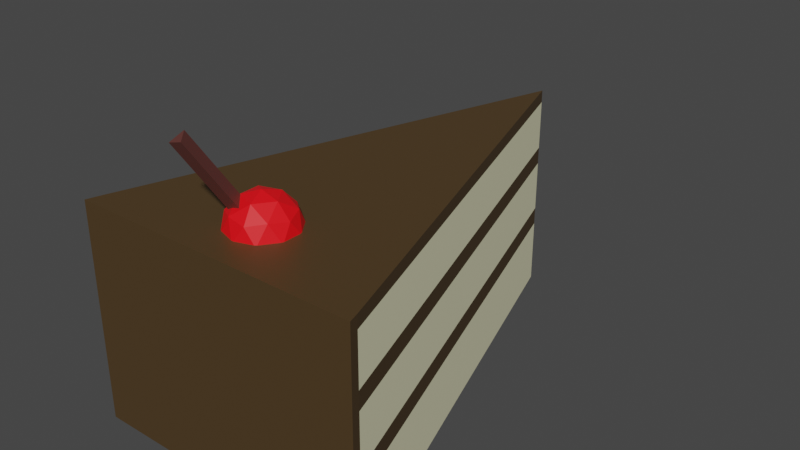 # Source: cake4.blend  (saved by Blender 2.91.10; exported with 4.5.12 LTS)
import bpy
from mathutils import Matrix  # noqa: F401  (used for matrix-valued properties, if any)

bpy.ops.wm.read_factory_settings(use_empty=True)
scene = bpy.context.scene
scene.name = 'Scene'

# ---- collections
col_collection = bpy.data.collections.new('Collection'); scene.collection.children.link(col_collection)

# ---- materials (node trees are filled in below, after node groups)
mat_material_002 = bpy.data.materials.new('Material.002')
mat_material_002.use_transparent_shadow = False
mat_material = bpy.data.materials.new('Material')
mat_material.alpha_threshold = 0.0
mat_material.use_transparent_shadow = False
mat_material.line_color = (0.0, 0.0, 0.0, 1.0)
mat_material_003 = bpy.data.materials.new('Material.003')
mat_material_003.use_transparent_shadow = False
mat_material_004 = bpy.data.materials.new('Material.004')
mat_material_004.use_transparent_shadow = False

# ---- material node trees
mat_material_002.use_nodes = True; mat_material_002.node_tree.nodes.clear()
_N = mat_material_002.node_tree.nodes; _L = mat_material_002.node_tree.links
n0 = _N.new('ShaderNodeBsdfPrincipled'); n0.name = 'Principled BSDF'; n0.location = (10, 300)
n0.distribution = 'GGX'
n0.subsurface_method = 'BURLEY'
n0.inputs[0].default_value = (0.0749, 0.04397, 0.01599, 1.0)
n0.inputs[3].default_value = 1.45
n0.inputs[27].default_value = (0.0, 0.0, 0.0, 1.0)
n0.inputs[28].default_value = 1.0
n1 = _N.new('ShaderNodeOutputMaterial'); n1.name = 'Material Output'; n1.location = (300, 300)
_L.new(n0.outputs[0], n1.inputs[0])
n1.is_active_output = True
mat_material.use_nodes = True; mat_material.node_tree.nodes.clear()
_N = mat_material.node_tree.nodes; _L = mat_material.node_tree.links
n0 = _N.new('ShaderNodeOutputMaterial'); n0.name = 'Material Output'; n0.location = (300, 300)
n1 = _N.new('ShaderNodeBsdfPrincipled'); n1.name = 'Principled BSDF'; n1.location = (10, 300)
n1.distribution = 'GGX'
n1.subsurface_method = 'BURLEY'
n1.inputs[0].default_value = (1.0, 0.9714, 0.6426, 1.0)
n1.inputs[2].default_value = 0.4
n1.inputs[3].default_value = 1.45
n1.inputs[27].default_value = (0.0, 0.0, 0.0, 1.0)
n1.inputs[28].default_value = 1.0
_L.new(n1.outputs[0], n0.inputs[0])
n0.is_active_output = True
mat_material_003.use_nodes = True; mat_material_003.node_tree.nodes.clear()
_N = mat_material_003.node_tree.nodes; _L = mat_material_003.node_tree.links
n0 = _N.new('ShaderNodeBsdfPrincipled'); n0.name = 'Principled BSDF'; n0.location = (10, 300)
n0.distribution = 'GGX'
n0.subsurface_method = 'BURLEY'
n0.inputs[0].default_value = (1.0, 0.002466, 0.007547, 1.0)
n0.inputs[3].default_value = 1.45
n0.inputs[27].default_value = (0.0, 0.0, 0.0, 1.0)
n0.inputs[28].default_value = 1.0
n1 = _N.new('ShaderNodeOutputMaterial'); n1.name = 'Material Output'; n1.location = (300, 300)
_L.new(n0.outputs[0], n1.inputs[0])
n1.is_active_output = True
mat_material_004.use_nodes = True; mat_material_004.node_tree.nodes.clear()
_N = mat_material_004.node_tree.nodes; _L = mat_material_004.node_tree.links
n0 = _N.new('ShaderNodeBsdfPrincipled'); n0.name = 'Principled BSDF'; n0.location = (10, 300)
n0.distribution = 'GGX'
n0.subsurface_method = 'BURLEY'
n0.inputs[0].default_value = (0.1171, 0.03679, 0.03074, 1.0)
n0.inputs[3].default_value = 1.45
n0.inputs[27].default_value = (0.0, 0.0, 0.0, 1.0)
n0.inputs[28].default_value = 1.0
n1 = _N.new('ShaderNodeOutputMaterial'); n1.name = 'Material Output'; n1.location = (300, 300)
_L.new(n0.outputs[0], n1.inputs[0])
n1.is_active_output = True

# ---- world
world_world = bpy.data.worlds.new('World'); scene.world = world_world
world_world.use_nodes = True; world_world.node_tree.nodes.clear()
_N = world_world.node_tree.nodes; _L = world_world.node_tree.links
n0 = _N.new('ShaderNodeOutputWorld'); n0.name = 'World Output'; n0.location = (300, 300)
n1 = _N.new('ShaderNodeBackground'); n1.name = 'Background'; n1.location = (10, 300)
n1.inputs[0].default_value = (0.05088, 0.05088, 0.05088, 1.0)
_L.new(n1.outputs[0], n0.inputs[0])
n0.is_active_output = True
world_world.color = (0.05088, 0.05088, 0.05088)
world_world.use_sun_shadow = False
world_world.sun_shadow_jitter_overblur = 0.0

# ---- meshes
me_cylinder = bpy.data.meshes.new('Cylinder')
me_cylinder.from_pydata([(0.0, 2.194, -1.0), (0.0, 2.194, 0.2958), (0.866, -0.5, -1.0), (0.866, -0.5, 0.2958), (-0.866, -0.5, -1.0), (-0.866, -0.5, 0.2958), (0.866, -0.5, -0.6065), (-0.866, -0.5, -0.6065), (0.866, -0.5, -0.4973), (-0.866, -0.5, -0.4973), (0.866, -0.5, -0.185), (-0.866, -0.5, -0.185), (0.866, -0.5, -0.07903), (-0.866, -0.5, -0.07903), (0.433, 0.847, -1.0), (0.433, 0.847, 0.2958), (0.8484, -0.4374, -1.0), (-0.8476, -0.4375, -1.0), (-0.8476, -0.4375, 0.2958), (-0.8476, -0.4375, -0.6065), (0.8484, -0.4374, -0.6065), (-0.8476, -0.4375, -0.4973), (0.8484, -0.4374, -0.4973), (-0.8476, -0.4375, -0.185), (0.8484, -0.4374, -0.185), (-0.8476, -0.4375, -0.07903), (0.8484, -0.4374, -0.07903), (0.8484, -0.4374, 0.2958), (0.0, 2.194, 0.221), (0.866, -0.5, 0.221), (-0.866, -0.5, 0.221), (0.433, 0.847, 0.221), (-0.8476, -0.4375, 0.221), (0.8484, -0.4374, 0.221)], [], [(33, 27, 3, 29), (29, 3, 5, 30), (27, 15, 1, 18), (32, 18, 1, 28), (17, 16, 2, 4), (2, 6, 7, 4), (16, 20, 6, 2), (6, 8, 9, 7), (20, 22, 8, 6), (8, 10, 11, 9), (22, 24, 10, 8), (10, 12, 13, 11), (24, 26, 12, 10), (28, 1, 15, 31), (11, 13, 25, 23), (9, 11, 23, 21), (7, 9, 21, 19), (4, 7, 19, 17), (0, 14, 16, 17), (30, 5, 18, 32), (3, 27, 18, 5), (31, 15, 27, 33), (13, 30, 32, 25), (12, 29, 30, 13), (26, 33, 29, 12)])
_uv = me_cylinder.uv_layers.new(name='UVMap')
_uv.uv.foreach_set('vector', [0.7202, 0.9711, 0.7202, 1.0, 0.6667, 1.0, 0.6667, 0.9711, 0.6667, 0.9711, 0.6667, 1.0, 0.3333, 1.0, 0.3333, 0.9711, 0.4245, 0.1878, 0.3539, 0.31, 0.25, 0.49, 0.1089, 0.2456, 0.2263, 0.9711, 0.2263, 1.0, -5.96e-08, 1.0, -5.96e-08, 0.9711, 0.6089, 0.2456, 0.9245, 0.1878, 0.9578, 0.13, 0.5422, 0.13, 0.6667, 0.5, 0.6667, 0.6518, 0.3333, 0.6518, 0.3333, 0.5, 0.7202, 0.5, 0.7202, 0.6518, 0.6667, 0.6518, 0.6667, 0.5, 0.6667, 0.6518, 0.6667, 0.6939, 0.3333, 0.6939, 0.3333, 0.6518, 0.7202, 0.6518, 0.7202, 0.6939, 0.6667, 0.6939, 0.6667, 0.6518, 0.6667, 0.6939, 0.6667, 0.8145, 0.3333, 0.8145, 0.3333, 0.6939, 0.7202, 0.6939, 0.7202, 0.8145, 0.6667, 0.8145, 0.6667, 0.6939, 0.6667, 0.8145, 0.6667, 0.8554, 0.3333, 0.8554, 0.3333, 0.8145, 0.7202, 0.8145, 0.7202, 0.8554, 0.6667, 0.8554, 0.6667, 0.8145, 1.0, 0.9711, 1.0, 1.0, 0.8333, 1.0, 0.8333, 0.9711, 0.3333, 0.8145, 0.3333, 0.8554, 0.2263, 0.8554, 0.2263, 0.8145, 0.3333, 0.6939, 0.3333, 0.8145, 0.2263, 0.8145, 0.2263, 0.6939, 0.3333, 0.6518, 0.3333, 0.6939, 0.2263, 0.6939, 0.2263, 0.6518, 0.3333, 0.5, 0.3333, 0.6518, 0.2263, 0.6518, 0.2263, 0.5, 0.75, 0.49, 0.8539, 0.31, 0.9245, 0.1878, 0.6089, 0.2456, 0.3333, 0.9711, 0.3333, 1.0, 0.2263, 1.0, 0.2263, 0.9711, 0.4578, 0.13, 0.4245, 0.1878, 0.1089, 0.2456, 0.04215, 0.13, 0.8333, 0.9711, 0.8333, 1.0, 0.7202, 1.0, 0.7202, 0.9711, 0.3333, 0.8554, 0.3333, 0.9711, 0.2263, 0.9711, 0.2263, 0.8554, 0.6667, 0.8554, 0.6667, 0.9711, 0.3333, 0.9711, 0.3333, 0.8554, 0.7202, 0.8554, 0.7202, 0.9711, 0.6667, 0.9711, 0.6667, 0.8554])
me_cylinder.materials.append(mat_material_002)
me_cylinder.use_remesh_fix_poles = True
me_cylinder.use_remesh_preserve_attributes = False
me_cylinder.use_mirror_vertex_groups = False
me_cylinder.update()
me_cylinder_001 = bpy.data.meshes.new('Cylinder.001')
me_cylinder_001.from_pydata([(0.0, 2.194, -1.0), (0.866, -0.5, -1.0), (-0.866, -0.5, -1.0), (0.0, 2.194, -0.6065), (0.0, 2.194, -0.4973), (0.0, 2.194, -0.185), (0.0, 2.194, -0.07903), (0.433, 0.847, -1.0), (0.433, 0.847, -0.6065), (0.433, 0.847, -0.4973), (0.433, 0.847, -0.185), (0.433, 0.847, -0.07903), (0.8484, -0.4374, -1.0), (-0.8476, -0.4375, -1.0), (-0.8476, -0.4375, -0.6065), (0.8484, -0.4374, -0.6065), (-0.8476, -0.4375, -0.4973), (0.8484, -0.4374, -0.4973), (-0.8476, -0.4375, -0.185), (0.8484, -0.4374, -0.185), (-0.8476, -0.4375, -0.07903), (0.8484, -0.4374, -0.07903)], [], [(13, 12, 1, 2), (14, 16, 4, 3), (18, 20, 6, 5), (5, 6, 11, 10), (3, 4, 9, 8), (10, 11, 21, 19), (8, 9, 17, 15), (0, 7, 12, 13)])
_uv = me_cylinder_001.uv_layers.new(name='UVMap')
_uv.uv.foreach_set('vector', [0.6089, 0.2456, 0.9245, 0.1878, 0.9578, 0.13, 0.5422, 0.13, 0.2263, 0.6518, 0.2263, 0.6939, -5.96e-08, 0.6939, -5.96e-08, 0.6518, 0.2263, 0.8145, 0.2263, 0.8554, -5.96e-08, 0.8554, -5.96e-08, 0.8145, 1.0, 0.8145, 1.0, 0.8554, 0.8333, 0.8554, 0.8333, 0.8145, 1.0, 0.6518, 1.0, 0.6939, 0.8333, 0.6939, 0.8333, 0.6518, 0.8333, 0.8145, 0.8333, 0.8554, 0.7202, 0.8554, 0.7202, 0.8145, 0.8333, 0.6518, 0.8333, 0.6939, 0.7202, 0.6939, 0.7202, 0.6518, 0.75, 0.49, 0.8539, 0.31, 0.9245, 0.1878, 0.6089, 0.2456])
me_cylinder_001.materials.append(mat_material_002)
me_cylinder_001.use_remesh_fix_poles = True
me_cylinder_001.use_remesh_preserve_attributes = False
me_cylinder_001.use_mirror_vertex_groups = False
me_cylinder_001.update()
me_cylinder_002 = bpy.data.meshes.new('Cylinder.002')
me_cylinder_002.from_pydata([(0.0, 2.194, -1.0), (0.866, -0.5, -1.0), (-0.866, -0.5, -1.0), (0.0, 2.194, -0.6065), (0.0, 2.194, -0.4973), (0.0, 2.194, -0.185), (0.0, 2.194, -0.07903), (0.433, 0.847, -1.0), (0.433, 0.847, -0.6065), (0.433, 0.847, -0.4973), (0.433, 0.847, -0.185), (0.433, 0.847, -0.07903), (0.8484, -0.4374, -1.0), (-0.8476, -0.4375, -1.0), (-0.8476, -0.4375, -0.6065), (0.8484, -0.4374, -0.6065), (-0.8476, -0.4375, -0.4973), (0.8484, -0.4374, -0.4973), (-0.8476, -0.4375, -0.185), (0.8484, -0.4374, -0.185), (-0.8476, -0.4375, -0.07903), (0.8484, -0.4374, -0.07903), (0.0, 2.194, 0.221), (0.433, 0.847, 0.221), (-0.8476, -0.4375, 0.221), (0.8484, -0.4374, 0.221)], [], [(13, 12, 1, 2), (13, 14, 3, 0), (16, 18, 5, 4), (4, 5, 10, 9), (0, 3, 8, 7), (9, 10, 19, 17), (7, 8, 15, 12), (0, 7, 12, 13), (11, 23, 25, 21), (6, 22, 23, 11), (20, 24, 22, 6)])
_uv = me_cylinder_002.uv_layers.new(name='UVMap')
_uv.uv.foreach_set('vector', [0.6089, 0.2456, 0.9245, 0.1878, 0.9578, 0.13, 0.5422, 0.13, 0.2263, 0.5, 0.2263, 0.6518, -5.96e-08, 0.6518, -5.96e-08, 0.5, 0.2263, 0.6939, 0.2263, 0.8145, -5.96e-08, 0.8145, -5.96e-08, 0.6939, 1.0, 0.6939, 1.0, 0.8145, 0.8333, 0.8145, 0.8333, 0.6939, 1.0, 0.5, 1.0, 0.6518, 0.8333, 0.6518, 0.8333, 0.5, 0.8333, 0.6939, 0.8333, 0.8145, 0.7202, 0.8145, 0.7202, 0.6939, 0.8333, 0.5, 0.8333, 0.6518, 0.7202, 0.6518, 0.7202, 0.5, 0.75, 0.49, 0.8539, 0.31, 0.9245, 0.1878, 0.6089, 0.2456, 0.8333, 0.8554, 0.8333, 0.9711, 0.7202, 0.9711, 0.7202, 0.8554, 1.0, 0.8554, 1.0, 0.9711, 0.8333, 0.9711, 0.8333, 0.8554, 0.2263, 0.8554, 0.2263, 0.9711, -5.96e-08, 0.9711, -5.96e-08, 0.8554])
me_cylinder_002.materials.append(mat_material)
me_cylinder_002.use_remesh_fix_poles = True
me_cylinder_002.use_remesh_preserve_attributes = False
me_cylinder_002.use_mirror_vertex_groups = False
me_cylinder_002.update()
me_icosphere = bpy.data.meshes.new('Icosphere')
me_icosphere.from_pydata([(0.0, 0.0, -1.0), (0.7236, -0.5257, -0.4472), (-0.2764, -0.8506, -0.4472), (-0.8944, 0.0, -0.4472), (-0.2764, 0.8506, -0.4472), (0.7236, 0.5257, -0.4472), (0.2764, -0.8506, 0.4472), (-0.7236, -0.5257, 0.4472), (-0.7236, 0.5257, 0.4472), (0.2764, 0.8506, 0.4472), (0.8944, 0.0, 0.4472), (0.0, 0.0, 1.0), (-0.1625, -0.5, -0.8507), (0.4253, -0.309, -0.8507), (0.2629, -0.809, -0.5257), (0.8506, 0.0, -0.5257), (0.4253, 0.309, -0.8507), (-0.5257, 0.0, -0.8507), (-0.6882, -0.5, -0.5257), (-0.1625, 0.5, -0.8507), (-0.6882, 0.5, -0.5257), (0.2629, 0.809, -0.5257), (0.9511, -0.309, 0.0), (0.9511, 0.309, 0.0), (0.0, -1.0, 0.0), (0.5878, -0.809, 0.0), (-0.9511, -0.309, 0.0), (-0.5878, -0.809, 0.0), (-0.5878, 0.809, 0.0), (-0.9511, 0.309, 0.0), (0.5878, 0.809, 0.0), (0.0, 1.0, 0.0), (0.6882, -0.5, 0.5257), (-0.2629, -0.809, 0.5257), (-0.8506, 0.0, 0.5257), (-0.2629, 0.809, 0.5257), (0.6882, 0.5, 0.5257), (0.1625, -0.5, 0.8507), (0.5257, 0.0, 0.8507), (-0.4253, -0.309, 0.8507), (-0.4253, 0.309, 0.8507), (0.1625, 0.5, 0.8507)], [], [(0, 13, 12), (1, 13, 15), (0, 12, 17), (0, 17, 19), (0, 19, 16), (1, 15, 22), (2, 14, 24), (3, 18, 26), (4, 20, 28), (5, 21, 30), (1, 22, 25), (2, 24, 27), (3, 26, 29), (4, 28, 31), (5, 30, 23), (6, 32, 37), (7, 33, 39), (8, 34, 40), (9, 35, 41), (10, 36, 38), (38, 41, 11), (38, 36, 41), (36, 9, 41), (41, 40, 11), (41, 35, 40), (35, 8, 40), (40, 39, 11), (40, 34, 39), (34, 7, 39), (39, 37, 11), (39, 33, 37), (33, 6, 37), (37, 38, 11), (37, 32, 38), (32, 10, 38), (23, 36, 10), (23, 30, 36), (30, 9, 36), (31, 35, 9), (31, 28, 35), (28, 8, 35), (29, 34, 8), (29, 26, 34), (26, 7, 34), (27, 33, 7), (27, 24, 33), (24, 6, 33), (25, 32, 6), (25, 22, 32), (22, 10, 32), (30, 31, 9), (30, 21, 31), (21, 4, 31), (28, 29, 8), (28, 20, 29), (20, 3, 29), (26, 27, 7), (26, 18, 27), (18, 2, 27), (24, 25, 6), (24, 14, 25), (14, 1, 25), (22, 23, 10), (22, 15, 23), (15, 5, 23), (16, 21, 5), (16, 19, 21), (19, 4, 21), (19, 20, 4), (19, 17, 20), (17, 3, 20), (17, 18, 3), (17, 12, 18), (12, 2, 18), (15, 16, 5), (15, 13, 16), (13, 0, 16), (12, 14, 2), (12, 13, 14), (13, 1, 14)])
_uv = me_icosphere.uv_layers.new(name='UVMap')
_uv.uv.foreach_set('vector', [0.8182, 0.0, 0.7727, 0.07873, 0.8636, 0.07873, 0.7273, 0.1575, 0.6818, 0.07873, 0.6364, 0.1575, 0.09091, 0.0, 0.04545, 0.07873, 0.1364, 0.07873, 0.2727, 0.0, 0.2273, 0.07873, 0.3182, 0.07873, 0.4545, 0.0, 0.4091, 0.07873, 0.5, 0.07873, 0.7273, 0.1575, 0.6364, 0.1575, 0.6818, 0.2362, 0.9091, 0.1575, 0.8182, 0.1575, 0.8636, 0.2362, 0.1818, 0.1575, 0.09091, 0.1575, 0.1364, 0.2362, 0.3636, 0.1575, 0.2727, 0.1575, 0.3182, 0.2362, 0.5455, 0.1575, 0.4545, 0.1575, 0.5, 0.2362, 0.7273, 0.1575, 0.6818, 0.2362, 0.7727, 0.2362, 0.9091, 0.1575, 0.8636, 0.2362, 0.9545, 0.2362, 0.1818, 0.1575, 0.1364, 0.2362, 0.2273, 0.2362, 0.3636, 0.1575, 0.3182, 0.2362, 0.4091, 0.2362, 0.5455, 0.1575, 0.5, 0.2362, 0.5909, 0.2362, 0.8182, 0.3149, 0.7273, 0.3149, 0.7727, 0.3937, 1.0, 0.3149, 0.9091, 0.3149, 0.9545, 0.3937, 0.2727, 0.3149, 0.1818, 0.3149, 0.2273, 0.3937, 0.4545, 0.3149, 0.3636, 0.3149, 0.4091, 0.3937, 0.6364, 0.3149, 0.5455, 0.3149, 0.5909, 0.3937, 0.5909, 0.3937, 0.5, 0.3937, 0.5455, 0.4724, 0.5909, 0.3937, 0.5455, 0.3149, 0.5, 0.3937, 0.5455, 0.3149, 0.4545, 0.3149, 0.5, 0.3937, 0.4091, 0.3937, 0.3182, 0.3937, 0.3636, 0.4724, 0.4091, 0.3937, 0.3636, 0.3149, 0.3182, 0.3937, 0.3636, 0.3149, 0.2727, 0.3149, 0.3182, 0.3937, 0.2273, 0.3937, 0.1364, 0.3937, 0.1818, 0.4724, 0.2273, 0.3937, 0.1818, 0.3149, 0.1364, 0.3937, 0.1818, 0.3149, 0.09091, 0.3149, 0.1364, 0.3937, 0.9545, 0.3937, 0.8636, 0.3937, 0.9091, 0.4724, 0.9545, 0.3937, 0.9091, 0.3149, 0.8636, 0.3937, 0.9091, 0.3149, 0.8182, 0.3149, 0.8636, 0.3937, 0.7727, 0.3937, 0.6818, 0.3937, 0.7273, 0.4724, 0.7727, 0.3937, 0.7273, 0.3149, 0.6818, 0.3937, 0.7273, 0.3149, 0.6364, 0.3149, 0.6818, 0.3937, 0.5909, 0.2362, 0.5455, 0.3149, 0.6364, 0.3149, 0.5909, 0.2362, 0.5, 0.2362, 0.5455, 0.3149, 0.5, 0.2362, 0.4545, 0.3149, 0.5455, 0.3149, 0.4091, 0.2362, 0.3636, 0.3149, 0.4545, 0.3149, 0.4091, 0.2362, 0.3182, 0.2362, 0.3636, 0.3149, 0.3182, 0.2362, 0.2727, 0.3149, 0.3636, 0.3149, 0.2273, 0.2362, 0.1818, 0.3149, 0.2727, 0.3149, 0.2273, 0.2362, 0.1364, 0.2362, 0.1818, 0.3149, 0.1364, 0.2362, 0.09091, 0.3149, 0.1818, 0.3149, 0.9545, 0.2362, 0.9091, 0.3149, 1.0, 0.3149, 0.9545, 0.2362, 0.8636, 0.2362, 0.9091, 0.3149, 0.8636, 0.2362, 0.8182, 0.3149, 0.9091, 0.3149, 0.7727, 0.2362, 0.7273, 0.3149, 0.8182, 0.3149, 0.7727, 0.2362, 0.6818, 0.2362, 0.7273, 0.3149, 0.6818, 0.2362, 0.6364, 0.3149, 0.7273, 0.3149, 0.5, 0.2362, 0.4091, 0.2362, 0.4545, 0.3149, 0.5, 0.2362, 0.4545, 0.1575, 0.4091, 0.2362, 0.4545, 0.1575, 0.3636, 0.1575, 0.4091, 0.2362, 0.3182, 0.2362, 0.2273, 0.2362, 0.2727, 0.3149, 0.3182, 0.2362, 0.2727, 0.1575, 0.2273, 0.2362, 0.2727, 0.1575, 0.1818, 0.1575, 0.2273, 0.2362, 0.1364, 0.2362, 0.04545, 0.2362, 0.09091, 0.3149, 0.1364, 0.2362, 0.09091, 0.1575, 0.04545, 0.2362, 0.09091, 0.1575, 0.0, 0.1575, 0.04545, 0.2362, 0.8636, 0.2362, 0.7727, 0.2362, 0.8182, 0.3149, 0.8636, 0.2362, 0.8182, 0.1575, 0.7727, 0.2362, 0.8182, 0.1575, 0.7273, 0.1575, 0.7727, 0.2362, 0.6818, 0.2362, 0.5909, 0.2362, 0.6364, 0.3149, 0.6818, 0.2362, 0.6364, 0.1575, 0.5909, 0.2362, 0.6364, 0.1575, 0.5455, 0.1575, 0.5909, 0.2362, 0.5, 0.07873, 0.4545, 0.1575, 0.5455, 0.1575, 0.5, 0.07873, 0.4091, 0.07873, 0.4545, 0.1575, 0.4091, 0.07873, 0.3636, 0.1575, 0.4545, 0.1575, 0.3182, 0.07873, 0.2727, 0.1575, 0.3636, 0.1575, 0.3182, 0.07873, 0.2273, 0.07873, 0.2727, 0.1575, 0.2273, 0.07873, 0.1818, 0.1575, 0.2727, 0.1575, 0.1364, 0.07873, 0.09091, 0.1575, 0.1818, 0.1575, 0.1364, 0.07873, 0.04545, 0.07873, 0.09091, 0.1575, 0.04545, 0.07873, 0.0, 0.1575, 0.09091, 0.1575, 0.6364, 0.1575, 0.5909, 0.07873, 0.5455, 0.1575, 0.6364, 0.1575, 0.6818, 0.07873, 0.5909, 0.07873, 0.6818, 0.07873, 0.6364, 0.0, 0.5909, 0.07873, 0.8636, 0.07873, 0.8182, 0.1575, 0.9091, 0.1575, 0.8636, 0.07873, 0.7727, 0.07873, 0.8182, 0.1575, 0.7727, 0.07873, 0.7273, 0.1575, 0.8182, 0.1575])
me_icosphere.materials.append(mat_material_003)
me_icosphere.use_remesh_fix_poles = True
me_icosphere.use_remesh_preserve_attributes = False
me_icosphere.use_mirror_vertex_groups = False
me_icosphere.update()
me_cylinder_003 = bpy.data.meshes.new('Cylinder.003')
me_cylinder_003.from_pydata([(0.0, 1.0, -1.0), (0.0, 1.0, 1.0), (0.866, -0.5, -1.0), (0.866, -0.5, 1.0), (-0.866, -0.5, -1.0), (-0.866, -0.5, 1.0)], [], [(0, 1, 3, 2), (2, 3, 5, 4), (3, 1, 5), (4, 5, 1, 0), (0, 2, 4)])
_uv = me_cylinder_003.uv_layers.new(name='UVMap')
_uv.uv.foreach_set('vector', [1.0, 0.5, 1.0, 1.0, 0.6667, 1.0, 0.6667, 0.5, 0.6667, 0.5, 0.6667, 1.0, 0.3333, 1.0, 0.3333, 0.5, 0.4578, 0.13, 0.25, 0.49, 0.04215, 0.13, 0.3333, 0.5, 0.3333, 1.0, -5.96e-08, 1.0, -5.96e-08, 0.5, 0.75, 0.49, 0.9578, 0.13, 0.5422, 0.13])
me_cylinder_003.materials.append(mat_material_004)
me_cylinder_003.use_remesh_fix_poles = True
me_cylinder_003.use_remesh_preserve_attributes = False
me_cylinder_003.use_mirror_vertex_groups = False
me_cylinder_003.update()

# ---- objects
ob_cylinder = bpy.data.objects.new('Cylinder', me_cylinder)
ob_cylinder_001 = bpy.data.objects.new('Cylinder.001', me_cylinder_001)
ob_cylinder_002 = bpy.data.objects.new('Cylinder.002', me_cylinder_002)
ob_icosphere = bpy.data.objects.new('Icosphere', me_icosphere)
ob_cylinder_003 = bpy.data.objects.new('Cylinder.003', me_cylinder_003)

# ---- transforms, parenting, visibility, modifiers, constraints
ob_cylinder.location = (0.0, 0.0, 0.0)
ob_cylinder.lineart.crease_threshold = 0.0
ob_cylinder_001.location = (0.0, 0.0, 0.0)
ob_cylinder_001.lineart.crease_threshold = 0.0
ob_cylinder_002.location = (0.0, 0.0, 0.0)
ob_cylinder_002.lineart.crease_threshold = 0.0
ob_icosphere.location = (0.0, -0.1382, 0.2825)
ob_icosphere.scale = (0.2, 0.2, 0.2)
ob_icosphere.lineart.crease_threshold = 0.0
ob_cylinder_003.location = (0.0, -0.1087, 0.1984)
ob_cylinder_003.rotation_euler = (0.5074, -0.2777, 0.0)
ob_cylinder_003.scale = (0.05, 0.05, 0.7)
ob_cylinder_003.lineart.crease_threshold = 0.0

# ---- collection membership
col_collection.objects.link(ob_cylinder)
col_collection.objects.link(ob_cylinder_001)
col_collection.objects.link(ob_cylinder_002)
col_collection.objects.link(ob_icosphere)
col_collection.objects.link(ob_cylinder_003)

# ---- scene / render settings (as saved in the file)
scene.frame_start = 1; scene.frame_end = 250; scene.frame_set(1)
scene.render.engine = 'BLENDER_EEVEE_NEXT'
scene.cycles.use_denoising = False
scene.cycles.samples = 128
scene.cycles.sampling_pattern = 'TABULATED_SOBOL'
scene.cycles.use_adaptive_sampling = False
scene.cycles.use_light_tree = False
scene.view_settings.view_transform = 'Filmic'
bpy.context.view_layer.update()

# ---- added for rendering (the .blend has no active camera and no usable light): camera, sun
cam_auto = bpy.data.cameras.new('AutoCamera')
cam_auto.lens = 50.0
cam_auto.sensor_width = 36.0
cam_auto.clip_end = 1000.0
ob_auto_camera = bpy.data.objects.new('AutoCamera', cam_auto)
scene.collection.objects.link(ob_auto_camera)
ob_auto_camera.location = (3.40923, -3.24407, 2.6384)
ob_auto_camera.rotation_euler = (1.09748, -7.21219e-08, 0.694738)
scene.camera = ob_auto_camera
light_auto_sun = bpy.data.lights.new('AutoSun', 'SUN')
light_auto_sun.energy = 3.0
light_auto_sun.angle = 0.0523599
ob_auto_sun = bpy.data.objects.new('AutoSun', light_auto_sun)
scene.collection.objects.link(ob_auto_sun)
ob_auto_sun.rotation_euler = (0.872665, 0.174533, 0.523599)
bpy.context.view_layer.update()
